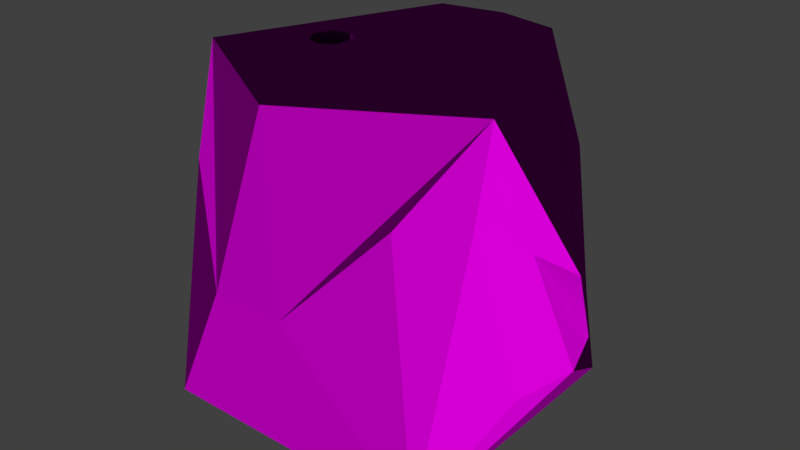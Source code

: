 # Source: Terrain.blend  (saved by Blender 2.79.0; exported with 4.5.12 LTS)
import bpy
from mathutils import Matrix  # noqa: F401  (used for matrix-valued properties, if any)

bpy.ops.wm.read_factory_settings(use_empty=True)
scene = bpy.context.scene
scene.name = 'Scene'

# ---- collections
col_collection_1 = bpy.data.collections.new('Collection 1'); scene.collection.children.link(col_collection_1)

# ---- images (referenced by path relative to the original .blend; pixels are not part of the script)
import os
ASSET_DIR = os.environ.get("B2B_ASSET_DIR", "")  # directory of the original .blend (textures are referenced by path, not embedded)
HERE = os.path.dirname(os.path.abspath(__file__))  # packed textures are extracted next to this script under _unpacked/

def load_image(name, relpath, width, height, colorspace="sRGB"):
    """Load a texture the original file referenced (path relative to the .blend, or extracted next to this script)."""
    p = next((c for c in (os.path.join(HERE, relpath), os.path.join(ASSET_DIR, relpath)) if relpath and os.path.exists(c)), "")
    if p:
        img = bpy.data.images.load(p, check_existing=True)
        img.name = name
    else:  # same state as the original file: an image datablock whose file is absent (Cycles renders it pink)
        img = bpy.data.images.new(name, width, height)
        img.source = "FILE"
        img.filepath = "//" + (relpath or name)
    img.colorspace_settings.name = colorspace
    return img
img_ypejmixlrdzaima7qrinxz2ru1ux7p35st3wdukkusqy2sjuhadrpkag4pzwgli = load_image('ypejmixlrdzaima7qrinxz2ru1ux7p35st3wdukkusqy2sjuhadrpkag4pzwgli', 'ypejmixlrdzaima7qrinxz2ru1ux7p35st3wdukkusqy2sjuhadrpkag4pzwglic-.jpg', 1024, 1024, 'sRGB')
img_ypejmixlrdzaima7qrinxz2ru1ux7p35st3wdukkusqy2sjuhadrpkag4pz_000 = load_image('ypejmixlrdzaima7qrinxz2ru1ux7p35st3wdukkusqy2sjuhadrpkag4pz.000', 'ypejmixlrdzaima7qrinxz2ru1ux7p35st3wdukkusqy2sjuhadrpkag4pzwglic-.jpg', 1024, 1024, 'Non-Color')

# ---- materials (node trees are filled in below, after node groups)
mat_ice = bpy.data.materials.new('Ice')
mat_ice.alpha_threshold = 0.0
mat_ice.use_transparent_shadow = False
mat_ice.roughness = 0.5

# ---- material node trees
mat_ice.use_nodes = True; mat_ice.node_tree.nodes.clear()
_N = mat_ice.node_tree.nodes; _L = mat_ice.node_tree.links
n0 = _N.new('ShaderNodeBsdfDiffuse'); n0.name = 'Diffuse BSDF'; n0.location = (-33, 383)
n1 = _N.new('ShaderNodeOutputMaterial'); n1.name = 'Material Output'; n1.location = (318, 323)
n2 = _N.new('ShaderNodeTexImage'); n2.name = 'Image Texture'; n2.location = (-367, 483)
n2.width = 140
n2.image = img_ypejmixlrdzaima7qrinxz2ru1ux7p35st3wdukkusqy2sjuhadrpkag4pzwgli
n3 = _N.new('ShaderNodeTexImage'); n3.name = 'Image Texture.001'; n3.location = (-581, 150)
n3.width = 267
n3.image = img_ypejmixlrdzaima7qrinxz2ru1ux7p35st3wdukkusqy2sjuhadrpkag4pz_000
n4 = _N.new('ShaderNodeNormalMap'); n4.name = 'Normal Map'; n4.location = (-261, 207)
n4.inputs[0].default_value = 3.2
_L.new(n0.outputs[0], n1.inputs[0])
_L.new(n2.outputs[0], n0.inputs[0])
_L.new(n3.outputs[0], n4.inputs[1])
_L.new(n4.outputs[0], n0.inputs[2])
n1.is_active_output = True

# ---- world
world_world = bpy.data.worlds.new('World'); scene.world = world_world
world_world.color = (0.05088, 0.05088, 0.05088)
world_world.use_sun_shadow = False
world_world.sun_shadow_jitter_overblur = 0.0
world_world.cycles.sampling_method = 'MANUAL'

# ---- meshes
me_cylinder = bpy.data.meshes.new('Cylinder')
me_cylinder.from_pydata([(-2.563e-08, 1.216, -1.0), (0.0, 1.0, 1.0), (0.3827, 0.9239, 1.0), (0.8597, 0.8597, -1.0), (0.9239, -0.3827, 1.0), (0.8597, -0.8597, -1.0), (-0.8597, -0.8597, -1.0), (-0.9239, -0.3827, 1.0), (-0.8597, 0.8597, -1.0), (-0.3827, 0.9239, 1.0), (1.087, 0.2161, 0.0), (0.2161, -1.087, 0.0), (-0.2161, -1.087, 0.0), (-1.044, 0.2161, 0.0), (-1.069, -0.3078, -0.5), (-0.7376, 0.8905, -0.5), (-0.9838, 0.2994, 0.5), (-0.9949, -0.4616, -0.25), (0.4991, 0.9225, 0.5), (-1.282e-08, 1.108, 0.0), (-0.4991, 0.9225, 0.5), (-0.7697, 0.6519, 0.5), (0.7697, 0.6519, 0.5), (1.069, -0.3078, -0.5), (1.151, 0.1081, -0.5), (0.9225, -0.4991, 0.5), (-1.13, 0.1081, -0.5), (-0.9225, -0.4991, 0.5), (0.6926, 0.7866, 0.25), (-0.6926, 0.7866, 0.25), (0.3078, 1.069, -0.5), (0.2204, 0.9886, 0.625), (0.235, 1.002, 0.4375), (-1.127, -0.2149, -1.0), (-0.3078, 1.069, -0.5), (-0.9688, -0.1581, 0.625), (-0.2204, 0.9886, 0.625), (-0.9062, 0.5664, -0.25), (-0.235, 1.002, 0.4375), (-1.0, -0.2714, 0.125), (-0.8524, 0.7208, -0.5), (0.6519, -0.7697, 0.5), (-0.6519, -0.7697, 0.5), (0.9448, 0.6184, -0.625), (-0.8299, 0.6688, -0.125), (-0.9287, 0.6184, -0.625), (-1.005, -0.1394, 0.25), (-0.9641, -0.2901, 0.5), (0.4554, 0.923, 0.6875), (-8.01e-09, 1.067, 0.375), (-0.4554, 0.923, 0.6875), (1.021, -0.1394, 0.25), (-2.98e-07, -0.9239, 1.0), (-0.3302, -0.043, 1.0), (-0.3302, -0.043, -1.0), (-0.4567, 0.1463, -1.0), (-0.5535, 0.001415, 1.0), (-0.5535, 0.001415, -1.0), (-0.3119, 0.04949, -1.0), (-0.3642, 0.1279, -1.0), (-0.4087, -0.09539, 1.0), (-0.4087, -0.09539, -1.0), (-0.5012, 0.1279, 1.0), (-0.5351, 0.09391, -1.0), (-0.3119, 0.001415, -1.0), (-0.3642, -0.077, -1.0), (-0.5012, -0.077, 1.0), (-0.5012, -0.077, -1.0), (-0.5535, 0.04949, 1.0), (-0.3302, 0.09391, 1.0), (-0.4087, 0.1463, 1.0), (-0.4567, -0.09539, 0.0), (-0.5465, -0.0217, 0.5), (-0.5351, 0.09391, 0.0), (-0.3642, 0.1279, 0.0), (-0.3642, -0.077, 0.0), (-0.3095, 0.02545, 0.5), (-0.4799, -0.08838, 0.5), (-0.5535, 0.001415, 0.0), (-0.5198, 0.1126, -0.5), (-0.3456, 0.1126, -0.5), (-0.3119, 0.001415, 0.0), (-0.3855, -0.08838, 0.5), (-0.5012, -0.077, 0.0), (-0.5559, 0.02545, -0.5), (-0.5012, 0.1279, 2.384e-07), (-0.3302, 0.09391, 0.0), (-0.4087, -0.09539, 0.0), (-0.5198, -0.06167, -0.5), (-0.5535, 0.04949, 0.0), (-0.4799, 0.1393, 0.5), (-0.4327, 0.1487, -0.5), (-0.4087, 0.1463, 0.0), (-0.3189, 0.07261, 0.5), (-0.3189, 0.07261, -0.5), (-0.3302, -0.043, 0.0), (-0.5351, -0.043, 0.0), (-0.4327, -0.09776, -0.5), (-0.4567, 0.1463, 0.0), (-0.3855, 0.1393, 0.5), (-0.3119, 0.04949, 0.0)], [], [(5, 3, 24, 23), (10, 22, 2, 4), (89, 84, 63, 73), (3, 30, 18, 28), (51, 25, 23, 24), (21, 16, 7, 9), (25, 41, 5, 23), (50, 38, 20, 29), (26, 8, 33, 14), (11, 41, 4, 52), (39, 14, 33, 17), (21, 9, 36, 50), (29, 20, 34, 15), (17, 6, 42, 27), (34, 8, 40, 15), (13, 46, 35), (28, 18, 32, 48), (12, 42, 6), (0, 8, 34), (43, 24, 3, 28), (43, 22, 10), (11, 52, 12), (0, 34, 19), (32, 19, 38, 49), (31, 48, 32, 49), (38, 19, 34, 20), (47, 27, 42, 7), (44, 37, 16, 21), (18, 30, 19, 32), (49, 36, 1, 31), (29, 44, 21, 50), (4, 41, 25, 51), (0, 19, 30), (4, 51, 10), (2, 31, 1), (37, 45, 13), (40, 45, 37, 44), (37, 13, 35, 16), (22, 43, 28, 48), (6, 17, 33), (13, 45, 26, 46), (51, 24, 43, 10), (35, 46, 39, 47), (12, 52, 7, 42), (45, 40, 8, 26), (39, 17, 27, 47), (48, 31, 2, 22), (6, 5, 11, 12), (35, 47, 7, 16), (5, 41, 11), (26, 14, 39, 46), (1, 36, 9), (3, 0, 30), (29, 15, 40, 44), (36, 49, 38, 50), (78, 84, 89), (73, 79, 85), (3, 64, 58), (77, 71, 83), (82, 75, 87), (74, 80, 86), (53, 69, 93, 76), (70, 99, 69), (0, 3, 58, 59, 55, 63, 33, 8), (72, 96, 78), (76, 100, 81), (66, 77, 83), (91, 59, 74, 92), (85, 62, 73), (72, 66, 83, 96), (83, 88, 96), (98, 91, 92), (79, 73, 63), (90, 85, 98), (82, 87, 60), (88, 57, 78, 96), (79, 63, 55), (59, 80, 74), (88, 83, 67), (72, 78, 56), (66, 60, 77), (97, 67, 83, 71), (71, 77, 60, 87), (79, 55, 98, 85), (93, 100, 76), (92, 70, 90, 98), (86, 69, 99, 74), (100, 58, 64, 81), (86, 94, 100, 93), (7, 56, 68), (95, 53, 76, 81), (89, 68, 56, 78), (75, 82, 53, 95), (99, 92, 74), (97, 61, 67), (2, 69, 53), (87, 97, 71), (99, 70, 92), (55, 91, 98), (100, 94, 58), (6, 33, 57, 67, 61, 65, 54, 64, 3, 5), (90, 62, 85), (33, 63, 84), (62, 90, 70), (84, 57, 33), (72, 56, 66), (80, 59, 58, 94), (93, 69, 86), (57, 84, 78), (60, 53, 82), (54, 65, 75, 95), (73, 62, 68, 89), (64, 54, 95, 81), (61, 97, 87), (91, 55, 59), (65, 61, 87, 75), (4, 2, 53, 60, 66, 56, 7, 52), (86, 80, 94), (9, 7, 68, 62, 70, 69, 2, 1), (88, 67, 57)])
_uv = me_cylinder.uv_layers.new(name='UVMap')
_uv.uv.foreach_set('vector', [0.5927, 0.6697, 0.3189, 0.6697, 0.4323, 0.5913, 0.5001, 0.5908, 0.6632, 0.5099, 0.7489, 0.5909, 0.8175, 0.6728, 0.5927, 0.6728, 0.8774, 0.8396, 0.8735, 0.7594, 0.8849, 0.6791, 0.8849, 0.8395, 0.7628, 0.9951, 0.668, 0.9148, 0.7053, 0.754, 0.7427, 0.7935, 0.4737, 0.4702, 0.5328, 0.4295, 0.5001, 0.5908, 0.4323, 0.5913, 0.06393, 0.8844, 0.1296, 0.8793, 0.2269, 0.9742, 0.0, 0.9742, 0.3702, 0.756, 0.4316, 0.754, 0.4267, 0.9957, 0.337, 0.9175, 0.9277, 0.04971, 0.9625, 0.09151, 0.92, 0.07953, 0.8801, 0.1174, 0.1337, 0.4464, 0.0, 0.398, 0.1654, 0.3562, 0.199, 0.431, 0.5192, 0.8312, 0.4316, 0.754, 0.3541, 0.6759, 0.5192, 0.6697, 0.2173, 0.5301, 0.199, 0.431, 0.1654, 0.3562, 0.233, 0.4645, 0.8608, 0.07581, 0.9406, 0.0, 0.9651, 0.06143, 0.9277, 0.04971, 0.8801, 0.1174, 0.92, 0.07953, 0.9497, 0.242, 0.8757, 0.2383, 0.8387, 0.4672, 0.9036, 0.3493, 0.9054, 0.5916, 0.8442, 0.5882, 0.9497, 0.242, 0.8519, 0.3176, 0.8462, 0.2362, 0.8757, 0.2383, 0.1363, 0.5288, 0.2014, 0.5546, 0.2186, 0.6125, 0.7427, 0.7935, 0.7053, 0.754, 0.6615, 0.7638, 0.6988, 0.7238, 0.9962, 0.5169, 0.9054, 0.5916, 0.9036, 0.3493, 0.9999, 0.3248, 0.8519, 0.3176, 0.9497, 0.242, 0.731, 0.4095, 0.6435, 0.4296, 0.7717, 0.3493, 0.774, 0.551, 0.731, 0.4095, 0.7489, 0.5909, 0.6632, 0.5099, 0.479, 0.1343, 0.5722, 0.0, 0.5426, 0.1615, 0.9999, 0.3248, 0.9497, 0.242, 0.9999, 0.1637, 0.6615, 0.7638, 0.6202, 0.834, 0.5927, 0.7621, 0.6228, 0.7735, 0.6601, 0.7335, 0.6988, 0.7238, 0.6615, 0.7638, 0.6228, 0.7735, 0.9625, 0.09151, 0.9999, 0.1637, 0.9497, 0.242, 0.92, 0.07953, 0.8175, 0.5873, 0.8442, 0.5882, 0.9054, 0.5916, 0.8272, 0.668, 0.06388, 0.7925, 0.08357, 0.7726, 0.1296, 0.8793, 0.06393, 0.8844, 0.7053, 0.754, 0.668, 0.9148, 0.6202, 0.834, 0.6615, 0.7638, 0.6228, 0.7735, 0.5956, 0.732, 0.627, 0.6728, 0.6601, 0.7335, 0.8801, 0.1174, 0.8484, 0.1758, 0.8608, 0.07581, 0.9277, 0.04971, 0.3541, 0.6759, 0.4316, 0.754, 0.3702, 0.756, 0.3189, 0.7971, 0.6135, 0.9951, 0.6202, 0.834, 0.668, 0.9148, 0.5138, 0.3493, 0.4737, 0.4702, 0.416, 0.5107, 0.688, 0.6735, 0.6601, 0.7335, 0.627, 0.6728, 0.08357, 0.7726, 0.07653, 0.7172, 0.1445, 0.8079, 0.05684, 0.7371, 0.07653, 0.7172, 0.08357, 0.7726, 0.06388, 0.7925, 0.07343, 0.5037, 0.1363, 0.5288, 0.2186, 0.6125, 0.1425, 0.6102, 0.7489, 0.5909, 0.731, 0.4095, 0.774, 0.551, 0.8118, 0.6222, 0.268, 0.3332, 0.233, 0.4645, 0.1654, 0.3562, 0.1363, 0.5288, 0.05111, 0.4471, 0.1337, 0.4464, 0.2014, 0.5546, 0.4737, 0.4702, 0.4323, 0.5913, 0.3553, 0.6101, 0.416, 0.5107, 0.2186, 0.6125, 0.2014, 0.5546, 0.2173, 0.5301, 0.2346, 0.5881, 0.9962, 0.5169, 0.9962, 0.6791, 0.8272, 0.668, 0.9054, 0.5916, 0.07653, 0.7172, 0.05684, 0.7371, 0.03574, 0.6628, 0.1648, 0.7354, 0.2173, 0.5301, 0.233, 0.4645, 0.2675, 0.5804, 0.2346, 0.5881, 0.6988, 0.7238, 0.6601, 0.7335, 0.688, 0.6735, 0.7628, 0.7526, 0.5722, 0.3493, 0.3189, 0.241, 0.479, 0.1343, 0.5426, 0.1615, 0.2186, 0.6125, 0.2346, 0.5881, 0.268, 0.6628, 0.1425, 0.6102, 0.4267, 0.9957, 0.4316, 0.754, 0.5192, 0.8312, 0.1337, 0.4464, 0.199, 0.431, 0.2173, 0.5301, 0.2014, 0.5546, 0.9999, 0.002501, 0.9651, 0.06143, 0.9406, 0.0, 0.7628, 0.9951, 0.6135, 0.9951, 0.668, 0.9148, 0.03856, 0.8512, 0.02446, 0.7404, 0.05684, 0.7371, 0.06388, 0.7925, 0.9651, 0.06143, 0.9999, 0.1032, 0.9625, 0.09151, 0.9277, 0.04971, 0.8698, 0.8395, 0.8735, 0.7594, 0.8774, 0.8396, 0.2752, 0.4937, 0.2791, 0.4135, 0.2829, 0.4937, 0.3189, 0.05716, 0.1308, 0.1949, 0.1308, 0.1872, 0.8438, 0.7592, 0.8476, 0.8394, 0.8399, 0.8394, 0.8248, 0.7593, 0.8287, 0.8395, 0.8211, 0.8395, 0.7921, 0.8335, 0.7949, 0.7533, 0.7997, 0.8334, 0.312, 0.654, 0.29, 0.654, 0.2935, 0.5739, 0.3011, 0.5739, 0.7869, 0.9939, 0.7894, 0.9137, 0.8019, 0.9938, 0.1809, 0.0, 0.3189, 0.05716, 0.1308, 0.1872, 0.1224, 0.1746, 0.1076, 0.1717, 0.09498, 0.1801, 0.0, 0.2297, 0.04287, 0.05716, 0.866, 0.9198, 0.8621, 0.8396, 0.8698, 0.8395, 0.3011, 0.5739, 0.2973, 0.4937, 0.305, 0.4937, 0.8399, 0.6791, 0.8438, 0.7592, 0.8399, 0.8394, 0.7739, 0.753, 0.7847, 0.6728, 0.7847, 0.8333, 0.7778, 0.8333, 0.2829, 0.4937, 0.2829, 0.6542, 0.2752, 0.4937, 0.866, 0.9198, 0.8546, 0.9999, 0.8546, 0.8395, 0.8621, 0.8396, 0.8546, 0.8395, 0.8583, 0.7594, 0.8621, 0.8396, 0.7701, 0.8333, 0.7739, 0.753, 0.7778, 0.8333, 0.2791, 0.4135, 0.2752, 0.4937, 0.2752, 0.3332, 0.7663, 0.9135, 0.7628, 0.8333, 0.7701, 0.8333, 0.8248, 0.7593, 0.8211, 0.8395, 0.8211, 0.6791, 0.8583, 0.7594, 0.8698, 0.6791, 0.8698, 0.8395, 0.8621, 0.8396, 0.2791, 0.4135, 0.2752, 0.3332, 0.29, 0.3332, 0.7899, 0.6731, 0.7949, 0.7533, 0.7921, 0.8335, 0.8362, 0.9195, 0.8399, 0.8394, 0.8399, 0.9996, 0.866, 0.9198, 0.8698, 0.8395, 0.8698, 0.9999, 0.8399, 0.6791, 0.8546, 0.6793, 0.8438, 0.7592, 0.8513, 0.9196, 0.8399, 0.9996, 0.8399, 0.8394, 0.8476, 0.8394, 0.8476, 0.8394, 0.8438, 0.7592, 0.8546, 0.6793, 0.8546, 0.8396, 0.2791, 0.4135, 0.29, 0.3332, 0.29, 0.4937, 0.2829, 0.4937, 0.2935, 0.5739, 0.2973, 0.4937, 0.3011, 0.5739, 0.7778, 0.8333, 0.7778, 0.9938, 0.7663, 0.9135, 0.7701, 0.8333, 0.7997, 0.8334, 0.8019, 0.9938, 0.7894, 0.9137, 0.7921, 0.8335, 0.2973, 0.4937, 0.2973, 0.3333, 0.305, 0.3333, 0.305, 0.4937, 0.29, 0.4936, 0.2935, 0.4135, 0.2973, 0.4937, 0.2935, 0.5739, 0.8462, 0.274, 0.8149, 0.1943, 0.8178, 0.1872, 0.312, 0.4936, 0.312, 0.654, 0.3011, 0.5739, 0.305, 0.4937, 0.8774, 0.8396, 0.8774, 1.0, 0.8698, 0.9999, 0.8698, 0.8395, 0.8287, 0.8395, 0.8248, 0.7593, 0.8362, 0.6791, 0.8362, 0.8396, 0.7894, 0.9137, 0.7847, 0.8335, 0.7921, 0.8335, 0.8513, 0.9196, 0.8546, 0.9998, 0.8399, 0.9996, 0.7327, 0.0, 0.7874, 0.1669, 0.779, 0.1872, 0.8546, 0.8396, 0.8513, 0.9196, 0.8476, 0.8394, 0.7814, 0.9136, 0.7778, 0.9938, 0.7778, 0.8333, 0.7701, 0.6728, 0.7739, 0.753, 0.7701, 0.8333, 0.2973, 0.4937, 0.2935, 0.4135, 0.2973, 0.3333, 0.04287, 0.3332, 0.0, 0.2297, 0.09202, 0.1949, 0.1004, 0.2075, 0.1153, 0.2105, 0.1224, 0.2075, 0.1279, 0.2021, 0.1308, 0.1949, 0.3189, 0.05716, 0.3189, 0.3332, 0.2866, 0.5739, 0.2829, 0.6542, 0.2829, 0.4937, 0.2941, 0.6628, 0.3077, 0.7634, 0.2269, 0.7634, 0.7628, 0.9938, 0.7663, 0.9135, 0.7778, 0.9938, 0.5803, 0.7971, 0.5192, 0.7452, 0.5803, 0.6697, 0.866, 0.9198, 0.8698, 0.9999, 0.8546, 0.9999, 0.7949, 0.7533, 0.7899, 0.6731, 0.8044, 0.6728, 0.8023, 0.7531, 0.8044, 0.9135, 0.8019, 0.9938, 0.7997, 0.8334, 0.8698, 0.6792, 0.8735, 0.7594, 0.8698, 0.8395, 0.8211, 0.6791, 0.8362, 0.6791, 0.8248, 0.7593, 0.8362, 1.0, 0.8287, 0.9999, 0.8287, 0.8395, 0.8362, 0.8396, 0.2752, 0.4937, 0.2829, 0.6542, 0.268, 0.6542, 0.268, 0.4937, 0.305, 0.3333, 0.312, 0.3332, 0.312, 0.4936, 0.305, 0.4937, 0.8211, 1.0, 0.8175, 0.9198, 0.8211, 0.8395, 0.7739, 0.753, 0.7701, 0.6728, 0.7847, 0.6728, 0.8287, 0.9999, 0.8211, 1.0, 0.8211, 0.8395, 0.8287, 0.8395, 0.5722, 0.1605, 0.7327, 0.0, 0.779, 0.1872, 0.7874, 0.1998, 0.8023, 0.2027, 0.8149, 0.1943, 0.8462, 0.274, 0.6759, 0.2975, 0.7997, 0.8334, 0.7949, 0.7533, 0.8023, 0.7531, 0.8462, 0.04702, 0.8462, 0.274, 0.8178, 0.1872, 0.8149, 0.1723, 0.8023, 0.1639, 0.7874, 0.1669, 0.7327, 0.0, 0.7941, 0.01222, 0.8583, 0.7594, 0.8546, 0.6791, 0.8698, 0.6791])
me_cylinder.materials.append(mat_ice)
me_cylinder.use_remesh_preserve_volume = False
me_cylinder.use_remesh_preserve_attributes = False
me_cylinder.use_mirror_vertex_groups = False
me_cylinder.update()

# ---- objects
ob_cylinder = bpy.data.objects.new('Cylinder', me_cylinder)

# ---- transforms, parenting, visibility, modifiers, constraints
ob_cylinder.location = (0.0, 0.0, 0.0)
ob_cylinder.scale = (3.888, 3.888, 3.888)
ob_cylinder.lineart.crease_threshold = 0.0

# ---- collection membership
col_collection_1.objects.link(ob_cylinder)

# ---- scene / render settings (as saved in the file)
scene.frame_start = 1; scene.frame_end = 250; scene.frame_set(1)
scene.render.engine = 'BLENDER_EEVEE_NEXT'
scene.render.resolution_percentage = 50
scene.render.dither_intensity = 0.0
scene.cycles.use_denoising = False
scene.cycles.samples = 128
scene.cycles.sampling_pattern = 'TABULATED_SOBOL'
scene.cycles.use_adaptive_sampling = False
scene.cycles.use_light_tree = False
scene.cycles.blur_glossy = 0.0
scene.cycles.sample_clamp_indirect = 0.0
scene.view_settings.view_transform = 'Standard'
bpy.context.view_layer.update()

# ---- added for rendering (the .blend has no active camera and no usable light): camera, sun
cam_auto = bpy.data.cameras.new('AutoCamera')
cam_auto.lens = 50.0
cam_auto.sensor_width = 36.0
cam_auto.clip_end = 1000.0
ob_auto_camera = bpy.data.objects.new('AutoCamera', cam_auto)
scene.collection.objects.link(ob_auto_camera)
ob_auto_camera.location = (13.7427, -16.1898, 10.9607)
ob_auto_camera.rotation_euler = (1.09748, -7.21219e-08, 0.694738)
scene.camera = ob_auto_camera
light_auto_sun = bpy.data.lights.new('AutoSun', 'SUN')
light_auto_sun.energy = 3.0
light_auto_sun.angle = 0.0523599
ob_auto_sun = bpy.data.objects.new('AutoSun', light_auto_sun)
scene.collection.objects.link(ob_auto_sun)
ob_auto_sun.rotation_euler = (0.872665, 0.174533, 0.523599)
bpy.context.view_layer.update()
